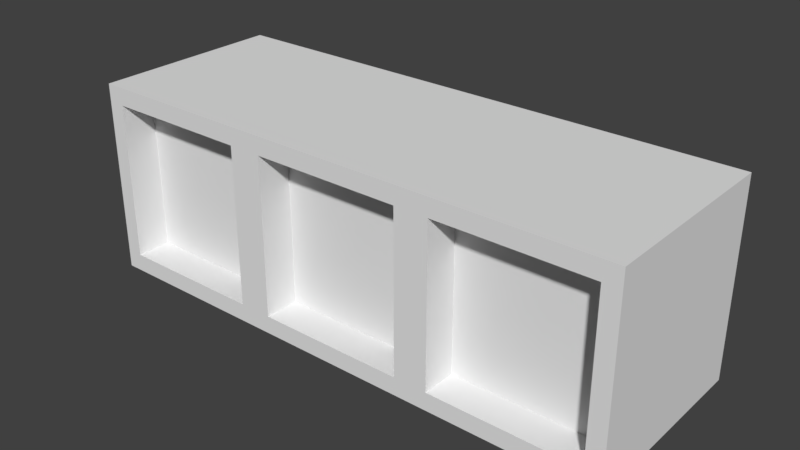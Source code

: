 # Source: keypad.blend  (saved by Blender 2.77.0; exported with 4.5.12 LTS)
import bpy
from mathutils import Matrix  # noqa: F401  (used for matrix-valued properties, if any)

bpy.ops.wm.read_factory_settings(use_empty=True)
scene = bpy.context.scene
scene.name = 'Scene'

# ---- collections
col_collection_1 = bpy.data.collections.new('Collection 1'); scene.collection.children.link(col_collection_1)

# ---- materials (node trees are filled in below, after node groups)
mat_material = bpy.data.materials.new('Material')
mat_material.alpha_threshold = 0.0
mat_material.use_transparent_shadow = False
mat_material.roughness = 0.5
mat_material.line_color = (0.0, 0.0, 0.0, 1.0)

# ---- material node trees

# ---- world
world_world = bpy.data.worlds.new('World'); scene.world = world_world
world_world.color = (0.05088, 0.05088, 0.05088)
world_world.use_sun_shadow = False
world_world.sun_shadow_jitter_overblur = 0.0
world_world.cycles.sampling_method = 'MANUAL'

# ---- meshes
me_cube_003 = bpy.data.meshes.new('Cube.003')
me_cube_003.from_pydata([(1.241, -0.6425, 0.8166), (1.241, -0.6425, -0.8166), (0.5215, -0.6425, 0.8166), (0.5215, -0.6425, -0.8166)], [], [(1, 0, 2, 3)])
_uv = me_cube_003.uv_layers.new(name='UVMap')
_uv.uv.foreach_set('vector', [1.0, 0.0, 1.0, 1.0, 4.969e-07, 1.0, 0.0, 2.19e-07])
me_cube_003.materials.append(mat_material)
me_cube_003.use_remesh_preserve_volume = False
me_cube_003.use_remesh_preserve_attributes = False
me_cube_003.use_mirror_vertex_groups = False
me_cube_003.update()
me_cube_002 = bpy.data.meshes.new('Cube.002')
me_cube_002.from_pydata([(0.3599, -0.6425, 0.8166), (0.3599, -0.6425, -0.8166), (-0.3599, -0.6425, 0.8166), (-0.3599, -0.6425, -0.8166)], [], [(1, 0, 2, 3)])
_uv = me_cube_002.uv_layers.new(name='UVMap')
_uv.uv.foreach_set('vector', [1.0, 0.0, 1.0, 1.0, 0.0, 1.0, 4.141e-08, 1.095e-07])
me_cube_002.materials.append(mat_material)
me_cube_002.use_remesh_preserve_volume = False
me_cube_002.use_remesh_preserve_attributes = False
me_cube_002.use_mirror_vertex_groups = False
me_cube_002.update()
me_cube_001 = bpy.data.meshes.new('Cube.001')
me_cube_001.from_pydata([(-0.5215, -0.6425, 0.8166), (-0.5215, -0.6425, -0.8166), (-1.241, -0.6425, 0.8166), (-1.241, -0.6425, -0.8166)], [], [(1, 0, 2, 3)])
_uv = me_cube_001.uv_layers.new(name='UVMap')
_uv.uv.foreach_set('vector', [1.0, 0.0, 1.0, 1.0, 3.313e-07, 1.0, 0.0, 1.095e-07])
me_cube_001.materials.append(mat_material)
me_cube_001.use_remesh_preserve_volume = False
me_cube_001.use_remesh_preserve_attributes = False
me_cube_001.use_mirror_vertex_groups = False
me_cube_001.update()
me_cube = bpy.data.meshes.new('Cube')
me_cube.from_pydata([(1.322, 1.0, -1.0), (1.322, -1.0, -1.0), (-1.322, -1.0, -1.0), (-1.322, 1.0, -1.0), (1.322, 1.0, 1.0), (1.322, -1.0, 1.0), (-1.322, -1.0, 1.0), (-1.322, 1.0, 1.0), (0.4407, 1.0, -1.0), (-0.4407, 1.0, -1.0), (0.4407, -1.0, -1.0), (-0.4407, -1.0, -1.0), (0.4407, 1.0, 1.0), (-0.4407, 1.0, 1.0), (0.4407, -1.0, 1.0), (-0.4407, -1.0, 1.0), (-0.5215, -1.0, -0.8166), (-0.5215, -1.0, 0.8166), (-1.241, -1.0, 0.8166), (-1.241, -1.0, -0.8166), (1.241, -1.0, -0.8166), (1.241, -1.0, 0.8166), (0.5215, -1.0, 0.8166), (0.5215, -1.0, -0.8166), (0.3599, -1.0, -0.8166), (0.3599, -1.0, 0.8166), (-0.3599, -1.0, 0.8166), (-0.3599, -1.0, -0.8166), (-0.5215, -0.6425, 0.8166), (-0.5215, -0.6425, -0.8166), (-1.241, -0.6425, 0.8166), (-1.241, -0.6425, -0.8166), (1.241, -0.6425, 0.8166), (1.241, -0.6425, -0.8166), (0.5215, -0.6425, 0.8166), (0.5215, -0.6425, -0.8166), (0.3599, -0.6425, 0.8166), (0.3599, -0.6425, -0.8166), (-0.3599, -0.6425, 0.8166), (-0.3599, -0.6425, -0.8166)], [], [(9, 11, 2, 3), (13, 7, 6, 15), (0, 4, 5, 1), (2, 6, 7, 3), (13, 9, 3, 7), (4, 0, 8, 12), (12, 8, 9, 13), (4, 12, 14, 5), (12, 13, 15, 14), (0, 1, 10, 8), (8, 10, 11, 9), (21, 22, 34, 32), (15, 17, 16, 11), (6, 18, 17, 15), (2, 19, 18, 6), (11, 16, 19, 2), (18, 19, 31, 30), (5, 21, 20, 1), (14, 22, 21, 5), (10, 23, 22, 14), (1, 20, 23, 10), (27, 24, 37, 39), (14, 25, 24, 10), (15, 26, 25, 14), (11, 27, 26, 15), (10, 24, 27, 11), (24, 25, 36, 37), (19, 16, 29, 31), (22, 23, 35, 34), (25, 26, 38, 36), (16, 17, 28, 29), (23, 20, 33, 35), (26, 27, 39, 38), (17, 18, 30, 28), (20, 21, 32, 33)])
me_cube.materials.append(mat_material)
me_cube.use_remesh_preserve_volume = False
me_cube.use_remesh_preserve_attributes = False
me_cube.use_mirror_vertex_groups = False
me_cube.update()

# ---- objects
ob_cube_003 = bpy.data.objects.new('Cube.003', me_cube_003)
ob_cube_002 = bpy.data.objects.new('Cube.002', me_cube_002)
ob_cube_001 = bpy.data.objects.new('Cube.001', me_cube_001)
ob_cube = bpy.data.objects.new('Cube', me_cube)

# ---- transforms, parenting, visibility, modifiers, constraints
ob_cube_003.location = (0.0, 0.0, 0.0)
ob_cube_003.scale = (2.127, 1.0, 1.0)
ob_cube_003.lock_rotations_4d = False
ob_cube_003.empty_display_type = 'ARROWS'
ob_cube_003.lineart.crease_threshold = 0.0
ob_cube_002.location = (0.0, 0.0, 0.0)
ob_cube_002.scale = (2.127, 1.0, 1.0)
ob_cube_002.lock_rotations_4d = False
ob_cube_002.empty_display_type = 'ARROWS'
ob_cube_002.lineart.crease_threshold = 0.0
ob_cube_001.location = (0.0, 0.0, 0.0)
ob_cube_001.scale = (2.127, 1.0, 1.0)
ob_cube_001.lock_rotations_4d = False
ob_cube_001.empty_display_type = 'ARROWS'
ob_cube_001.lineart.crease_threshold = 0.0
ob_cube.location = (0.0, 0.0, 0.0)
ob_cube.scale = (2.127, 1.0, 1.0)
ob_cube.lock_rotations_4d = False
ob_cube.empty_display_type = 'ARROWS'
ob_cube.lineart.crease_threshold = 0.0

# ---- collection membership
col_collection_1.objects.link(ob_cube_003)
col_collection_1.objects.link(ob_cube_002)
col_collection_1.objects.link(ob_cube_001)
col_collection_1.objects.link(ob_cube)

# ---- scene / render settings (as saved in the file)
scene.frame_start = 1; scene.frame_end = 250; scene.frame_set(1)
scene.render.engine = 'BLENDER_EEVEE_NEXT'
scene.render.resolution_percentage = 50
scene.render.dither_intensity = 0.0
scene.cycles.use_denoising = False
scene.cycles.samples = 128
scene.cycles.sampling_pattern = 'TABULATED_SOBOL'
scene.cycles.light_sampling_threshold = 0.0
scene.cycles.use_adaptive_sampling = False
scene.cycles.use_light_tree = False
scene.cycles.blur_glossy = 0.0
scene.cycles.sample_clamp_indirect = 0.0
scene.view_settings.view_transform = 'Standard'
bpy.context.view_layer.update()

# ---- added for rendering (the .blend has no active camera and no usable light): camera, sun
cam_auto = bpy.data.cameras.new('AutoCamera')
cam_auto.lens = 50.0
cam_auto.sensor_width = 36.0
cam_auto.clip_end = 1000.0
ob_auto_camera = bpy.data.objects.new('AutoCamera', cam_auto)
scene.collection.objects.link(ob_auto_camera)
ob_auto_camera.location = (5.82536, -6.99044, 4.66029)
ob_auto_camera.rotation_euler = (1.09748, -7.21219e-08, 0.694738)
scene.camera = ob_auto_camera
light_auto_sun = bpy.data.lights.new('AutoSun', 'SUN')
light_auto_sun.energy = 3.0
light_auto_sun.angle = 0.0523599
ob_auto_sun = bpy.data.objects.new('AutoSun', light_auto_sun)
scene.collection.objects.link(ob_auto_sun)
ob_auto_sun.rotation_euler = (0.872665, 0.174533, 0.523599)
bpy.context.view_layer.update()
